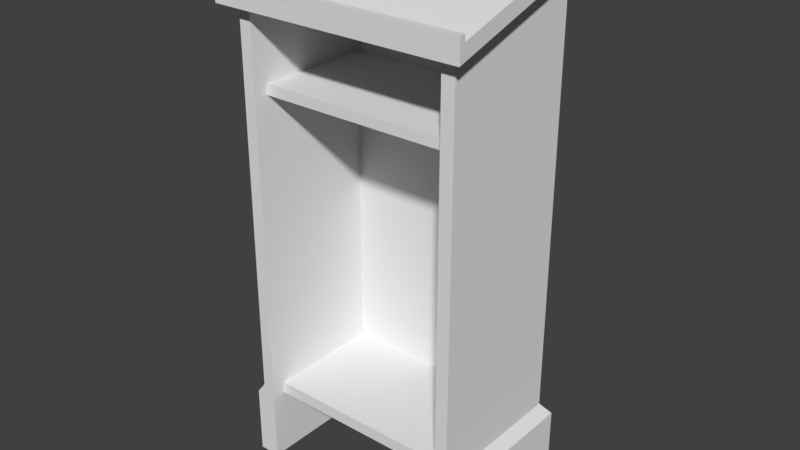 # Source: Podium_Zeek.blend  (saved by Blender 2.78.0; exported with 4.5.12 LTS)
import bpy
from mathutils import Matrix  # noqa: F401  (used for matrix-valued properties, if any)

bpy.ops.wm.read_factory_settings(use_empty=True)
scene = bpy.context.scene
scene.name = 'Scene'

# ---- collections
col_collection_1 = bpy.data.collections.new('Collection 1'); scene.collection.children.link(col_collection_1)

# ---- world
world_world = bpy.data.worlds.new('World'); scene.world = world_world
world_world.color = (0.05088, 0.05088, 0.05088)
world_world.use_sun_shadow = False
world_world.sun_shadow_jitter_overblur = 0.0
world_world.cycles.sampling_method = 'MANUAL'

# ---- meshes
me_plane = bpy.data.meshes.new('Plane')
me_plane.from_pydata([(-117.3, -111.3, -4.7), (116.0, -111.3, -4.7), (-108.6, 154.8, 3.168e-06), (107.4, 154.8, 3.168e-06), (-117.3, -111.3, 7.094), (116.0, -111.3, 7.094), (-108.6, 152.7, 7.094), (107.4, 152.7, 7.094), (-96.86, -111.3, -4.7), (-96.86, 154.8, 3.168e-06), (-96.86, -111.3, 7.094), (-96.86, 152.7, 7.094), (95.06, -111.3, -4.7), (95.06, -111.3, 7.094), (95.06, 154.8, 3.168e-06), (95.06, 152.7, 7.094), (-108.6, 132.1, 76.0), (-117.3, -111.3, 76.0), (95.06, -111.3, 76.0), (116.0, -111.3, 76.0), (107.4, 132.1, 76.0), (-96.86, 132.1, 76.0), (-96.86, -111.3, 76.0), (95.06, 132.1, 76.0), (-117.3, -75.28, -4.7), (116.0, -75.28, -4.7), (-117.3, -75.28, 7.094), (116.0, -75.28, 7.094), (-96.86, -75.28, 7.094), (-96.86, -75.28, -4.7), (95.06, -75.28, 7.094), (95.06, -75.28, -4.7), (-117.3, -75.28, 76.0), (116.0, -75.28, 76.0), (-96.86, -75.28, 76.0), (95.06, -75.28, 76.0), (107.4, -69.02, 3.168e-06), (107.4, -69.02, 7.094), (-96.86, -69.02, 7.094), (95.06, -69.02, 7.094), (107.4, -69.02, 76.0), (-96.86, -69.02, 76.0), (95.06, -69.02, 76.0), (-108.6, -69.02, 3.168e-06), (-108.6, -69.02, 7.094), (-96.86, -69.02, 3.168e-06), (95.06, -69.02, 3.168e-06), (-108.6, -69.02, 76.0), (95.06, -75.28, 68.4), (-96.86, -75.28, 68.4), (-96.86, -69.02, 68.4), (95.06, -69.02, 68.4), (107.4, 87.04, 3.168e-06), (107.4, 87.04, 7.094), (-96.86, 87.04, 7.094), (95.06, 87.04, 7.094), (107.4, 87.04, 76.0), (-96.86, 87.04, 76.0), (95.06, 87.04, 76.0), (-108.6, 87.04, 3.168e-06), (-108.6, 87.04, 7.094), (-96.86, 87.04, 3.168e-06), (95.06, 87.04, 3.168e-06), (-108.6, 87.04, 76.0), (107.4, 92.42, 3.168e-06), (107.4, 92.42, 7.094), (-96.86, 92.42, 7.094), (95.06, 92.42, 7.094), (107.4, 92.42, 76.0), (-96.86, 92.42, 76.0), (95.06, 92.42, 76.0), (-108.6, 92.42, 3.168e-06), (-108.6, 92.42, 7.094), (-96.86, 92.42, 3.168e-06), (95.06, 92.42, 3.168e-06), (-108.6, 92.42, 76.0), (95.06, 87.04, 68.31), (-96.86, 87.04, 68.31), (-96.86, 92.42, 68.31), (95.06, 92.42, 68.31), (-121.6, 141.8, 80.0), (120.4, 141.8, 80.0), (120.4, 141.8, 83.05), (-121.6, 141.8, 83.05), (-121.6, 138.7, 80.0), (120.4, 138.7, 80.0), (120.4, 131.0, 80.0), (-121.6, 131.0, 80.0), (-121.6, 164.6, -7.05), (-121.6, 156.9, -7.05), (120.4, 164.6, -7.05), (120.4, 156.9, -7.05), (-108.6, 130.0, 83.05), (-96.86, 130.0, 83.05), (95.06, 130.0, 83.05), (107.4, 130.0, 83.05), (-121.6, 137.7, 83.05), (-121.6, 130.0, 83.05), (120.4, 130.0, 83.05), (120.4, 137.7, 83.05)], [(2, 89), (16, 87), (20, 86), (3, 91)], [(74, 14, 3, 64), (12, 1, 5, 13), (64, 3, 7, 65), (24, 0, 4, 26), (0, 8, 10, 4), (66, 11, 21, 69), (71, 2, 9, 73), (16, 21, 93, 92), (8, 12, 13, 10), (66, 67, 15, 11), (73, 9, 14, 74), (70, 68, 20, 23), (75, 69, 21, 16), (13, 5, 19, 18), (4, 10, 22, 17), (98, 99, 85, 86), (65, 7, 20, 68), (30, 13, 18, 35), (26, 4, 17, 32), (44, 26, 32, 47), (39, 30, 35, 42), (5, 27, 33, 19), (17, 22, 34, 32), (18, 19, 33, 35), (8, 29, 31, 12), (10, 13, 30, 28), (0, 24, 29, 8), (10, 28, 34, 22), (43, 24, 26, 44), (1, 25, 27, 5), (12, 31, 25, 1), (59, 43, 44, 60), (55, 39, 42, 58), (60, 44, 47, 63), (27, 37, 40, 33), (32, 34, 41, 47), (35, 33, 40, 42), (29, 45, 46, 31), (28, 30, 48, 49), (24, 43, 45, 29), (28, 38, 41, 34), (25, 36, 37, 27), (31, 46, 36, 25), (49, 48, 51, 50), (30, 39, 51, 48), (39, 38, 50, 51), (38, 28, 49, 50), (72, 60, 63, 75), (67, 55, 58, 70), (71, 59, 60, 72), (37, 53, 56, 40), (47, 41, 57, 63), (42, 40, 56, 58), (45, 61, 62, 46), (38, 39, 55, 54), (43, 59, 61, 45), (38, 54, 57, 41), (36, 52, 53, 37), (46, 62, 52, 36), (2, 71, 72, 6), (15, 67, 70, 23), (6, 72, 75, 16), (53, 65, 68, 56), (63, 57, 69, 75), (58, 56, 68, 70), (61, 73, 74, 62), (66, 54, 77, 78), (59, 71, 73, 61), (54, 66, 69, 57), (52, 64, 65, 53), (62, 74, 64, 52), (86, 85, 90, 91), (90, 85, 84, 88), (96, 97, 87, 84), (77, 76, 79, 78), (55, 67, 79, 76), (67, 66, 78, 79), (54, 55, 76, 77), (23, 15, 11, 21), (23, 20, 95, 94), (84, 85, 81, 80), (91, 89, 87, 86), (21, 11, 6, 16), (84, 87, 89, 88), (99, 98, 97, 96), (81, 82, 83, 80), (23, 21, 93, 94), (9, 2, 6, 11), (86, 87, 97, 98), (15, 14, 9, 11), (7, 3, 14, 15), (91, 90, 88, 89), (20, 7, 15, 23), (99, 96, 83, 82), (96, 84, 80, 83), (85, 99, 82, 81)])
me_plane.use_remesh_preserve_volume = False
me_plane.use_remesh_preserve_attributes = False
me_plane.use_mirror_vertex_groups = False
me_plane.update()

# ---- objects
ob_plane = bpy.data.objects.new('Plane', me_plane)
ob_empty_001 = bpy.data.objects.new('Empty.001', None)
ob_empty = bpy.data.objects.new('Empty', None)

# ---- transforms, parenting, visibility, modifiers, constraints
ob_plane.location = (310.3, -20.3, 95.69)
ob_plane.rotation_euler = (1.571, -0.0, 0.0)
ob_plane.scale = (0.4613, 0.851, 0.851)
ob_plane.lineart.crease_threshold = 0.0
ob_empty_001.location = (-151.6, -6.43, 2.963)
ob_empty_001.rotation_euler = (1.571, -0.0, 0.0)
ob_empty_001.scale = (2.056, 2.056, 2.056)
ob_empty_001.empty_display_type = 'IMAGE'
ob_empty_001.empty_display_size = 100.0
ob_empty_001.empty_image_offset = (0.0, 0.0)
ob_empty_001.hide_viewport = True
ob_empty_001.lineart.crease_threshold = 0.0
ob_empty.location = (7.468, -6.43, 5.31)
ob_empty.rotation_euler = (1.571, -0.0, 0.0)
ob_empty.scale = (1.926, 1.926, 1.926)
ob_empty.empty_display_type = 'IMAGE'
ob_empty.empty_display_size = 100.0
ob_empty.empty_image_offset = (0.0, 0.0)
ob_empty.hide_viewport = True
ob_empty.lineart.crease_threshold = 0.0

# ---- collection membership
col_collection_1.objects.link(ob_plane)
col_collection_1.objects.link(ob_empty_001)
col_collection_1.objects.link(ob_empty)

# ---- scene / render settings (as saved in the file)
scene.frame_start = 1; scene.frame_end = 250; scene.frame_set(1)
scene.render.engine = 'BLENDER_EEVEE_NEXT'
scene.render.resolution_percentage = 50
scene.render.dither_intensity = 0.0
scene.cycles.use_denoising = False
scene.cycles.samples = 128
scene.cycles.sampling_pattern = 'TABULATED_SOBOL'
scene.cycles.light_sampling_threshold = 0.0
scene.cycles.use_adaptive_sampling = False
scene.cycles.use_light_tree = False
scene.cycles.blur_glossy = 0.0
scene.cycles.sample_clamp_indirect = 0.0
scene.view_settings.view_transform = 'Standard'
scene.unit_settings.scale_length = 0.01
bpy.context.view_layer.update()

# ---- added for rendering (the .blend has no active camera and no usable light): camera, sun
cam_auto = bpy.data.cameras.new('AutoCamera')
cam_auto.lens = 50.0
cam_auto.sensor_width = 36.0
cam_auto.clip_end = 4401.94
ob_auto_camera = bpy.data.objects.new('AutoCamera', cam_auto)
scene.collection.objects.link(ob_auto_camera)
ob_auto_camera.location = (560.842, -353.624, 319.015)
ob_auto_camera.rotation_euler = (1.09748, -7.21219e-08, 0.694738)
scene.camera = ob_auto_camera
light_auto_sun = bpy.data.lights.new('AutoSun', 'SUN')
light_auto_sun.energy = 3.0
light_auto_sun.angle = 0.0523599
ob_auto_sun = bpy.data.objects.new('AutoSun', light_auto_sun)
scene.collection.objects.link(ob_auto_sun)
ob_auto_sun.rotation_euler = (0.872665, 0.174533, 0.523599)
bpy.context.view_layer.update()
